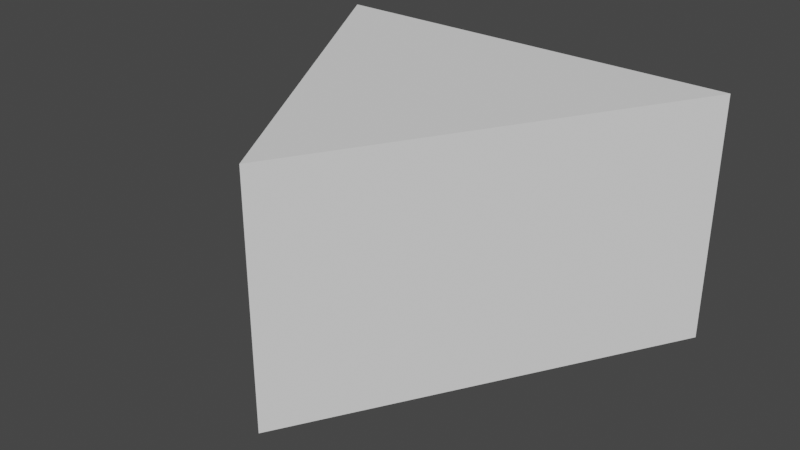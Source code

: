 # Source: simpleTriangle.blend  (saved by Blender 3.3.6; exported with 4.5.12 LTS)
import bpy
from mathutils import Matrix  # noqa: F401  (used for matrix-valued properties, if any)

bpy.ops.wm.read_factory_settings(use_empty=True)
scene = bpy.context.scene
scene.name = 'Scene'

# ---- collections
col_collection = bpy.data.collections.new('Collection'); scene.collection.children.link(col_collection)

# ---- world
world_world = bpy.data.worlds.new('World'); scene.world = world_world
world_world.use_nodes = True; world_world.node_tree.nodes.clear()
_N = world_world.node_tree.nodes; _L = world_world.node_tree.links
n0 = _N.new('ShaderNodeOutputWorld'); n0.name = 'World Output'; n0.location = (300, 300)
n1 = _N.new('ShaderNodeBackground'); n1.name = 'Background'; n1.location = (10, 300)
n1.inputs[0].default_value = (0.05088, 0.05088, 0.05088, 1.0)
_L.new(n1.outputs[0], n0.inputs[0])
n0.is_active_output = True
world_world.color = (0.05088, 0.05088, 0.05088)
world_world.use_sun_shadow = False
world_world.sun_shadow_jitter_overblur = 0.0

# ---- meshes
me_cylinder = bpy.data.meshes.new('Cylinder')
me_cylinder.from_pydata([(0.0, 1.0, -0.5), (0.0, 1.0, 0.5), (0.866, -0.5, -0.5), (0.866, -0.5, 0.5), (-0.866, -0.5, -0.5), (-0.866, -0.5, 0.5), (0.0, -0.5, -0.5), (0.0, -0.5, 0.5)], [], [(0, 1, 3, 2), (6, 7, 5, 4), (1, 5, 7), (4, 5, 1, 0), (0, 2, 6), (2, 3, 7, 6), (3, 1, 7), (4, 0, 6)])
_uv = me_cylinder.uv_layers.new(name='UVMap')
_uv.uv.foreach_set('vector', [1.0, 0.5, 1.0, 1.0, 0.6667, 1.0, 0.6667, 0.5, 0.5, 0.5, 0.5, 1.0, 0.3333, 1.0, 0.3333, 0.5, 0.25, 0.49, 0.04215, 0.13, 0.25, 0.13, 0.3333, 0.5, 0.3333, 1.0, -5.96e-08, 1.0, -5.96e-08, 0.5, 0.75, 0.49, 0.9578, 0.13, 0.75, 0.13, 0.6667, 0.5, 0.6667, 1.0, 0.5, 1.0, 0.5, 0.5, 0.4578, 0.13, 0.25, 0.49, 0.25, 0.13, 0.5422, 0.13, 0.75, 0.49, 0.75, 0.13])
me_cylinder.update()

# ---- objects
ob_mesh = bpy.data.objects.new('Mesh', me_cylinder)

# ---- transforms, parenting, visibility, modifiers, constraints
ob_mesh.location = (0.0, 0.0, 0.0)
ob_mesh.rotation_euler = (0.0, -0.0, 3.142)

# ---- collection membership
col_collection.objects.link(ob_mesh)

# ---- scene / render settings (as saved in the file)
scene.frame_start = 1; scene.frame_end = 250; scene.frame_set(1)
scene.render.engine = 'BLENDER_EEVEE_NEXT'
scene.cycles.sampling_pattern = 'TABULATED_SOBOL'
scene.cycles.use_light_tree = False
scene.view_settings.view_transform = 'Filmic'
bpy.context.view_layer.update()

# ---- added for rendering (the .blend has no active camera and no usable light): camera, sun
cam_auto = bpy.data.cameras.new('AutoCamera')
cam_auto.lens = 50.0
cam_auto.sensor_width = 36.0
cam_auto.clip_end = 1000.0
ob_auto_camera = bpy.data.objects.new('AutoCamera', cam_auto)
scene.collection.objects.link(ob_auto_camera)
ob_auto_camera.location = (2.31306, -3.02567, 1.85045)
ob_auto_camera.rotation_euler = (1.09748, -7.21219e-08, 0.694738)
scene.camera = ob_auto_camera
light_auto_sun = bpy.data.lights.new('AutoSun', 'SUN')
light_auto_sun.energy = 3.0
light_auto_sun.angle = 0.0523599
ob_auto_sun = bpy.data.objects.new('AutoSun', light_auto_sun)
scene.collection.objects.link(ob_auto_sun)
ob_auto_sun.rotation_euler = (0.872665, 0.174533, 0.523599)
bpy.context.view_layer.update()
